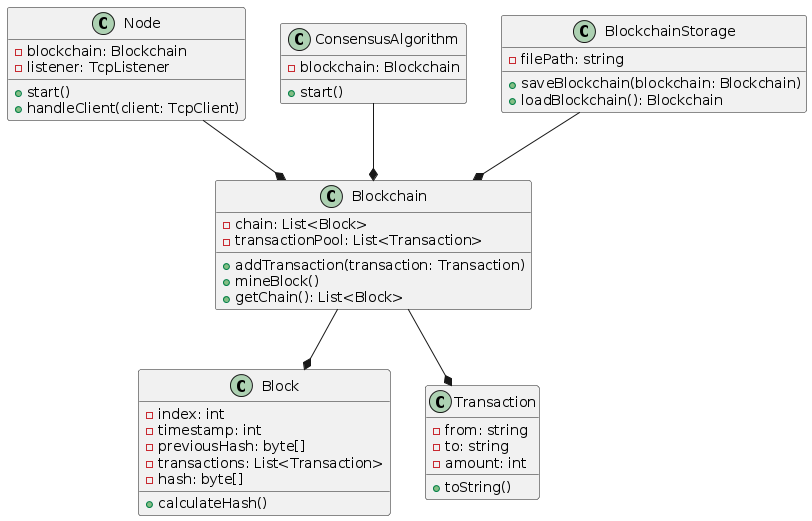

The diagram above was rendered by PlantUML. Its source (embedded in the PNG):
@startuml
class Blockchain {
  - chain: List<Block>
  - transactionPool: List<Transaction>
  + addTransaction(transaction: Transaction)
  + mineBlock()
  + getChain(): List<Block>
}

class Block {
  - index: int
  - timestamp: int
  - previousHash: byte[]
  - transactions: List<Transaction>
  - hash: byte[]
  + calculateHash()
}

class Transaction {
  - from: string
  - to: string
  - amount: int
  + toString()
}

class Node {
  - blockchain: Blockchain
  - listener: TcpListener
  + start()
  + handleClient(client: TcpClient)
}

class ConsensusAlgorithm {
  - blockchain: Blockchain
  + start()
}

class BlockchainStorage {
  - filePath: string
  + saveBlockchain(blockchain: Blockchain)
  + loadBlockchain(): Blockchain
}

Blockchain --* Block
Blockchain --* Transaction
Node --* Blockchain
ConsensusAlgorithm --* Blockchain
BlockchainStorage --* Blockchain
@enduml